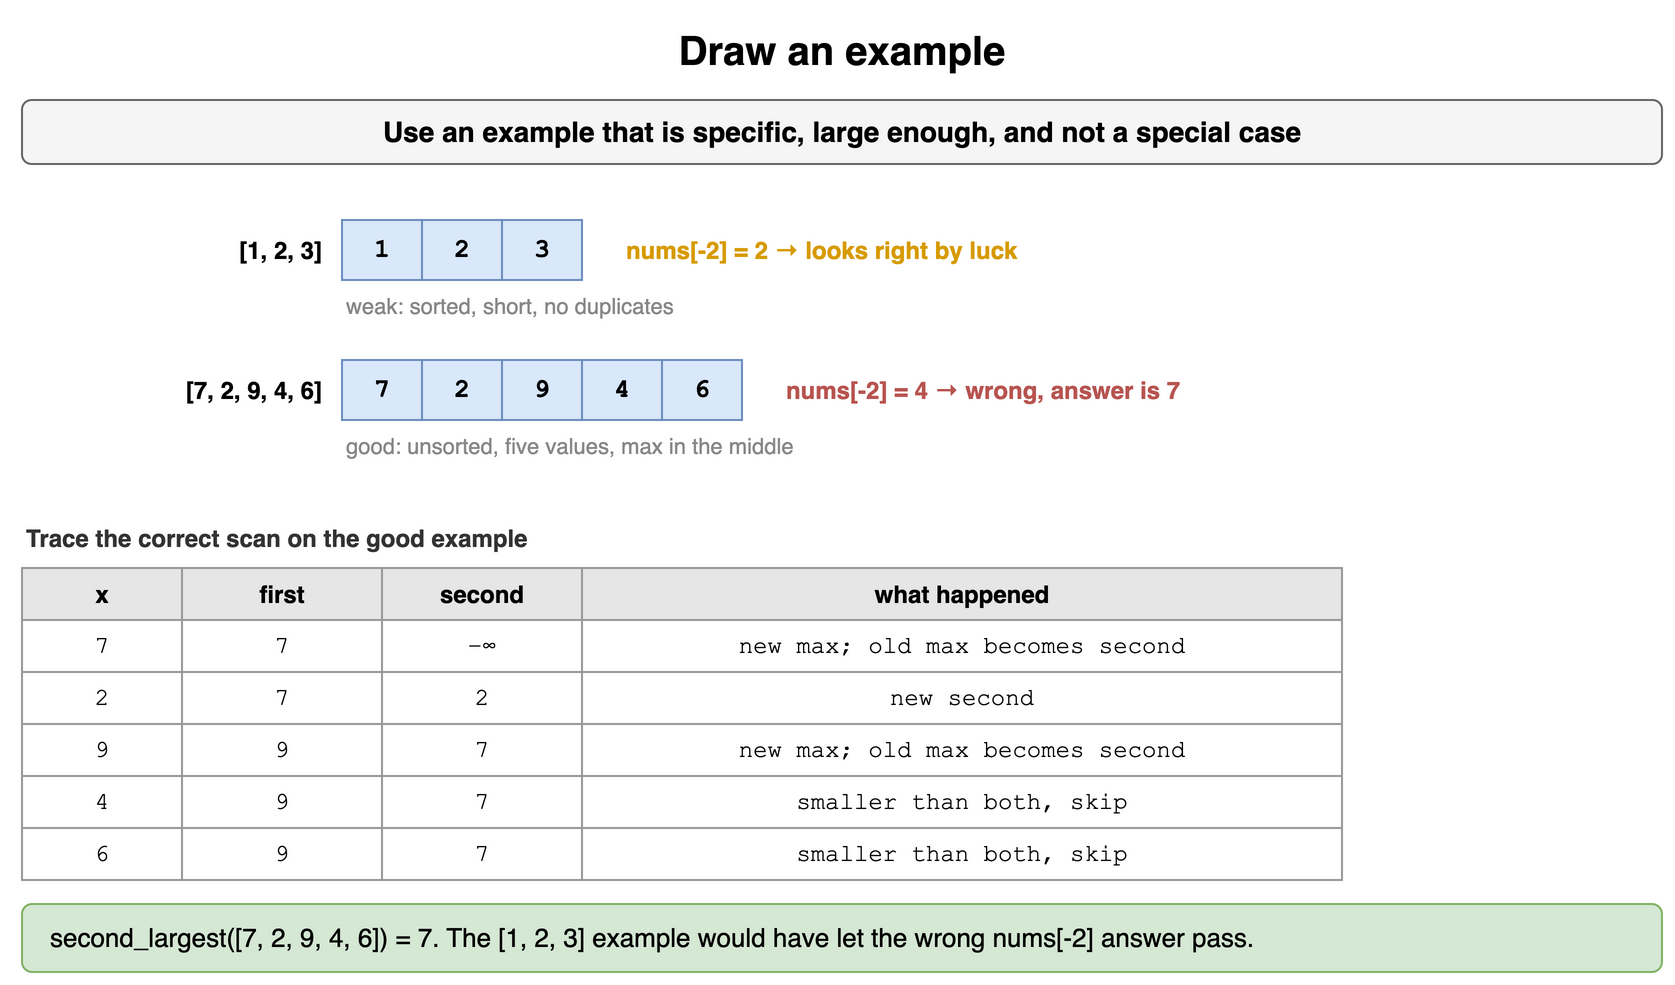

The diagram above was exported from draw.io. Its source (the exported page's mxGraphModel, read from the mxfile embedded in the PNG):
<mxGraphModel dx="900" dy="506" grid="1" gridSize="10" guides="1" tooltips="1" connect="1" arrows="1" fold="1" page="1" pageScale="1" pageWidth="900" pageHeight="506" math="0" shadow="0">
  <root>
    <mxCell id="0" />
    <mxCell id="1" parent="0" />
    <mxCell id="p31" value="Draw an example" style="text;html=1;align=center;verticalAlign=middle;whiteSpace=wrap;fontSize=20;fontStyle=1;" vertex="1" parent="1">
      <mxGeometry x="40" y="10" width="820" height="30" as="geometry" />
    </mxCell>
    <mxCell id="p32" value="Use an example that is specific, large enough, and not a special case" style="rounded=1;whiteSpace=wrap;html=1;fillColor=#f5f5f5;strokeColor=#666666;fontStyle=1;fontSize=14;" vertex="1" parent="1">
      <mxGeometry x="40" y="50" width="820" height="32" as="geometry" />
    </mxCell>
    <mxCell id="p33" value="1" style="rounded=0;whiteSpace=wrap;html=1;fontFamily=Courier New;fontStyle=1;fontSize=13;fillColor=#dae8fc;strokeColor=#6c8ebf;fontSize=13;" vertex="1" parent="1">
      <mxGeometry x="200" y="110" width="40" height="30" as="geometry" />
    </mxCell>
    <mxCell id="p34" value="2" style="rounded=0;whiteSpace=wrap;html=1;fontFamily=Courier New;fontStyle=1;fontSize=13;fillColor=#dae8fc;strokeColor=#6c8ebf;fontSize=13;" vertex="1" parent="1">
      <mxGeometry x="240" y="110" width="40" height="30" as="geometry" />
    </mxCell>
    <mxCell id="p35" value="3" style="rounded=0;whiteSpace=wrap;html=1;fontFamily=Courier New;fontStyle=1;fontSize=13;fillColor=#dae8fc;strokeColor=#6c8ebf;fontSize=13;" vertex="1" parent="1">
      <mxGeometry x="280" y="110" width="40" height="30" as="geometry" />
    </mxCell>
    <mxCell id="p36" value="[1, 2, 3]" style="text;html=1;whiteSpace=wrap;fontSize=11;align=right;verticalAlign=middle;fontStyle=1;fontSize=12;" vertex="1" parent="1">
      <mxGeometry x="42" y="110" width="150" height="30" as="geometry" />
    </mxCell>
    <mxCell id="p37" value="nums[-2] = 2  → looks right by luck" style="text;html=1;whiteSpace=wrap;fontSize=11;align=left;verticalAlign=middle;fontSize=12;fontColor=#d79b00;fontStyle=1;" vertex="1" parent="1">
      <mxGeometry x="340" y="116" width="400" height="18" as="geometry" />
    </mxCell>
    <mxCell id="p38" value="weak: sorted, short, no duplicates" style="text;html=1;whiteSpace=wrap;fontSize=11;align=left;verticalAlign=middle;fontSize=11;fontColor=#888888;" vertex="1" parent="1">
      <mxGeometry x="200" y="144" width="500" height="18" as="geometry" />
    </mxCell>
    <mxCell id="p39" value="7" style="rounded=0;whiteSpace=wrap;html=1;fontFamily=Courier New;fontStyle=1;fontSize=13;fillColor=#dae8fc;strokeColor=#6c8ebf;fontSize=13;" vertex="1" parent="1">
      <mxGeometry x="200" y="180" width="40" height="30" as="geometry" />
    </mxCell>
    <mxCell id="p310" value="2" style="rounded=0;whiteSpace=wrap;html=1;fontFamily=Courier New;fontStyle=1;fontSize=13;fillColor=#dae8fc;strokeColor=#6c8ebf;fontSize=13;" vertex="1" parent="1">
      <mxGeometry x="240" y="180" width="40" height="30" as="geometry" />
    </mxCell>
    <mxCell id="p311" value="9" style="rounded=0;whiteSpace=wrap;html=1;fontFamily=Courier New;fontStyle=1;fontSize=13;fillColor=#dae8fc;strokeColor=#6c8ebf;fontSize=13;" vertex="1" parent="1">
      <mxGeometry x="280" y="180" width="40" height="30" as="geometry" />
    </mxCell>
    <mxCell id="p312" value="4" style="rounded=0;whiteSpace=wrap;html=1;fontFamily=Courier New;fontStyle=1;fontSize=13;fillColor=#dae8fc;strokeColor=#6c8ebf;fontSize=13;" vertex="1" parent="1">
      <mxGeometry x="320" y="180" width="40" height="30" as="geometry" />
    </mxCell>
    <mxCell id="p313" value="6" style="rounded=0;whiteSpace=wrap;html=1;fontFamily=Courier New;fontStyle=1;fontSize=13;fillColor=#dae8fc;strokeColor=#6c8ebf;fontSize=13;" vertex="1" parent="1">
      <mxGeometry x="360" y="180" width="40" height="30" as="geometry" />
    </mxCell>
    <mxCell id="p314" value="[7, 2, 9, 4, 6]" style="text;html=1;whiteSpace=wrap;fontSize=11;align=right;verticalAlign=middle;fontStyle=1;fontSize=12;" vertex="1" parent="1">
      <mxGeometry x="42" y="180" width="150" height="30" as="geometry" />
    </mxCell>
    <mxCell id="p315" value="nums[-2] = 4  → wrong, answer is 7" style="text;html=1;whiteSpace=wrap;fontSize=11;align=left;verticalAlign=middle;fontSize=12;fontColor=#b85450;fontStyle=1;" vertex="1" parent="1">
      <mxGeometry x="420" y="186" width="400" height="18" as="geometry" />
    </mxCell>
    <mxCell id="p316" value="good: unsorted, five values, max in the middle" style="text;html=1;whiteSpace=wrap;fontSize=11;align=left;verticalAlign=middle;fontSize=11;fontColor=#888888;" vertex="1" parent="1">
      <mxGeometry x="200" y="214" width="500" height="18" as="geometry" />
    </mxCell>
    <mxCell id="p317" value="Trace the correct scan on the good example" style="text;html=1;whiteSpace=wrap;fontSize=11;align=left;verticalAlign=middle;fontSize=12;fontColor=#333333;fontStyle=1;" vertex="1" parent="1">
      <mxGeometry x="40" y="260" width="500" height="18" as="geometry" />
    </mxCell>
    <mxCell id="p318" value="x" style="whiteSpace=wrap;html=1;fillColor=#e6e6e6;strokeColor=#999999;fontStyle=1;fontSize=12;" vertex="1" parent="1">
      <mxGeometry x="40" y="284" width="80" height="26" as="geometry" />
    </mxCell>
    <mxCell id="p319" value="first" style="whiteSpace=wrap;html=1;fillColor=#e6e6e6;strokeColor=#999999;fontStyle=1;fontSize=12;" vertex="1" parent="1">
      <mxGeometry x="120" y="284" width="100" height="26" as="geometry" />
    </mxCell>
    <mxCell id="p320" value="second" style="whiteSpace=wrap;html=1;fillColor=#e6e6e6;strokeColor=#999999;fontStyle=1;fontSize=12;" vertex="1" parent="1">
      <mxGeometry x="220" y="284" width="100" height="26" as="geometry" />
    </mxCell>
    <mxCell id="p321" value="what happened" style="whiteSpace=wrap;html=1;fillColor=#e6e6e6;strokeColor=#999999;fontStyle=1;fontSize=12;" vertex="1" parent="1">
      <mxGeometry x="320" y="284" width="380" height="26" as="geometry" />
    </mxCell>
    <mxCell id="p322" value="7" style="whiteSpace=wrap;html=1;strokeColor=#999999;fontSize=12;fillColor=#ffffff;fontFamily=Courier New;" vertex="1" parent="1">
      <mxGeometry x="40" y="310" width="80" height="26" as="geometry" />
    </mxCell>
    <mxCell id="p323" value="7" style="whiteSpace=wrap;html=1;strokeColor=#999999;fontSize=12;fillColor=#ffffff;fontFamily=Courier New;" vertex="1" parent="1">
      <mxGeometry x="120" y="310" width="100" height="26" as="geometry" />
    </mxCell>
    <mxCell id="p324" value="−∞" style="whiteSpace=wrap;html=1;strokeColor=#999999;fontSize=12;fillColor=#ffffff;fontFamily=Courier New;" vertex="1" parent="1">
      <mxGeometry x="220" y="310" width="100" height="26" as="geometry" />
    </mxCell>
    <mxCell id="p325" value="new max; old max becomes second" style="whiteSpace=wrap;html=1;strokeColor=#999999;fontSize=12;fillColor=#ffffff;fontFamily=Courier New;" vertex="1" parent="1">
      <mxGeometry x="320" y="310" width="380" height="26" as="geometry" />
    </mxCell>
    <mxCell id="p326" value="2" style="whiteSpace=wrap;html=1;strokeColor=#999999;fontSize=12;fillColor=#ffffff;fontFamily=Courier New;" vertex="1" parent="1">
      <mxGeometry x="40" y="336" width="80" height="26" as="geometry" />
    </mxCell>
    <mxCell id="p327" value="7" style="whiteSpace=wrap;html=1;strokeColor=#999999;fontSize=12;fillColor=#ffffff;fontFamily=Courier New;" vertex="1" parent="1">
      <mxGeometry x="120" y="336" width="100" height="26" as="geometry" />
    </mxCell>
    <mxCell id="p328" value="2" style="whiteSpace=wrap;html=1;strokeColor=#999999;fontSize=12;fillColor=#ffffff;fontFamily=Courier New;" vertex="1" parent="1">
      <mxGeometry x="220" y="336" width="100" height="26" as="geometry" />
    </mxCell>
    <mxCell id="p329" value="new second" style="whiteSpace=wrap;html=1;strokeColor=#999999;fontSize=12;fillColor=#ffffff;fontFamily=Courier New;" vertex="1" parent="1">
      <mxGeometry x="320" y="336" width="380" height="26" as="geometry" />
    </mxCell>
    <mxCell id="p330" value="9" style="whiteSpace=wrap;html=1;strokeColor=#999999;fontSize=12;fillColor=#ffffff;fontFamily=Courier New;" vertex="1" parent="1">
      <mxGeometry x="40" y="362" width="80" height="26" as="geometry" />
    </mxCell>
    <mxCell id="p331" value="9" style="whiteSpace=wrap;html=1;strokeColor=#999999;fontSize=12;fillColor=#ffffff;fontFamily=Courier New;" vertex="1" parent="1">
      <mxGeometry x="120" y="362" width="100" height="26" as="geometry" />
    </mxCell>
    <mxCell id="p332" value="7" style="whiteSpace=wrap;html=1;strokeColor=#999999;fontSize=12;fillColor=#ffffff;fontFamily=Courier New;" vertex="1" parent="1">
      <mxGeometry x="220" y="362" width="100" height="26" as="geometry" />
    </mxCell>
    <mxCell id="p333" value="new max; old max becomes second" style="whiteSpace=wrap;html=1;strokeColor=#999999;fontSize=12;fillColor=#ffffff;fontFamily=Courier New;" vertex="1" parent="1">
      <mxGeometry x="320" y="362" width="380" height="26" as="geometry" />
    </mxCell>
    <mxCell id="p334" value="4" style="whiteSpace=wrap;html=1;strokeColor=#999999;fontSize=12;fillColor=#ffffff;fontFamily=Courier New;" vertex="1" parent="1">
      <mxGeometry x="40" y="388" width="80" height="26" as="geometry" />
    </mxCell>
    <mxCell id="p335" value="9" style="whiteSpace=wrap;html=1;strokeColor=#999999;fontSize=12;fillColor=#ffffff;fontFamily=Courier New;" vertex="1" parent="1">
      <mxGeometry x="120" y="388" width="100" height="26" as="geometry" />
    </mxCell>
    <mxCell id="p336" value="7" style="whiteSpace=wrap;html=1;strokeColor=#999999;fontSize=12;fillColor=#ffffff;fontFamily=Courier New;" vertex="1" parent="1">
      <mxGeometry x="220" y="388" width="100" height="26" as="geometry" />
    </mxCell>
    <mxCell id="p337" value="smaller than both, skip" style="whiteSpace=wrap;html=1;strokeColor=#999999;fontSize=12;fillColor=#ffffff;fontFamily=Courier New;" vertex="1" parent="1">
      <mxGeometry x="320" y="388" width="380" height="26" as="geometry" />
    </mxCell>
    <mxCell id="p338" value="6" style="whiteSpace=wrap;html=1;strokeColor=#999999;fontSize=12;fillColor=#ffffff;fontFamily=Courier New;" vertex="1" parent="1">
      <mxGeometry x="40" y="414" width="80" height="26" as="geometry" />
    </mxCell>
    <mxCell id="p339" value="9" style="whiteSpace=wrap;html=1;strokeColor=#999999;fontSize=12;fillColor=#ffffff;fontFamily=Courier New;" vertex="1" parent="1">
      <mxGeometry x="120" y="414" width="100" height="26" as="geometry" />
    </mxCell>
    <mxCell id="p340" value="7" style="whiteSpace=wrap;html=1;strokeColor=#999999;fontSize=12;fillColor=#ffffff;fontFamily=Courier New;" vertex="1" parent="1">
      <mxGeometry x="220" y="414" width="100" height="26" as="geometry" />
    </mxCell>
    <mxCell id="p341" value="smaller than both, skip" style="whiteSpace=wrap;html=1;strokeColor=#999999;fontSize=12;fillColor=#ffffff;fontFamily=Courier New;" vertex="1" parent="1">
      <mxGeometry x="320" y="414" width="380" height="26" as="geometry" />
    </mxCell>
    <mxCell id="p342" value="second_largest([7, 2, 9, 4, 6]) = 7. The [1, 2, 3] example would have let the wrong nums[-2] answer pass." style="rounded=1;whiteSpace=wrap;html=1;fillColor=#d5e8d4;strokeColor=#82b366;fontSize=13;align=left;spacingLeft=12;" vertex="1" parent="1">
      <mxGeometry x="40" y="452" width="820" height="34" as="geometry" />
    </mxCell>
  </root>
</mxGraphModel>